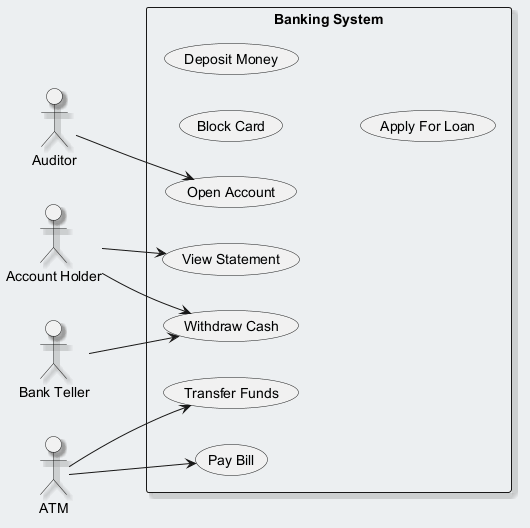

The diagram above was rendered by PlantUML. Its source (embedded in the PNG):
@startuml
skinparam backgroundColor #ECEFF1
skinparam classBackgroundColor #FFFFFF
skinparam classBorderColor #455A64
skinparam shadowing true
left to right direction
actor "Auditor" as Auditor
actor "Account Holder" as AccountHolder
actor "Bank Teller" as BankTeller
actor "ATM" as ATM
rectangle "Banking System" {
  usecase "Block Card" as UC_BlockCard
  usecase "Withdraw Cash" as UC_WithdrawCash
  usecase "Pay Bill" as UC_PayBill
  usecase "View Statement" as UC_ViewStatement
  usecase "Deposit Money" as UC_DepositMoney
  usecase "Apply For Loan" as UC_ApplyForLoan
  usecase "Transfer Funds" as UC_TransferFunds
  usecase "Open Account" as UC_OpenAccount
}
Auditor --> UC_OpenAccount
AccountHolder --> UC_ViewStatement
AccountHolder --> UC_WithdrawCash
BankTeller --> UC_WithdrawCash
ATM --> UC_PayBill
ATM --> UC_TransferFunds
@enduml